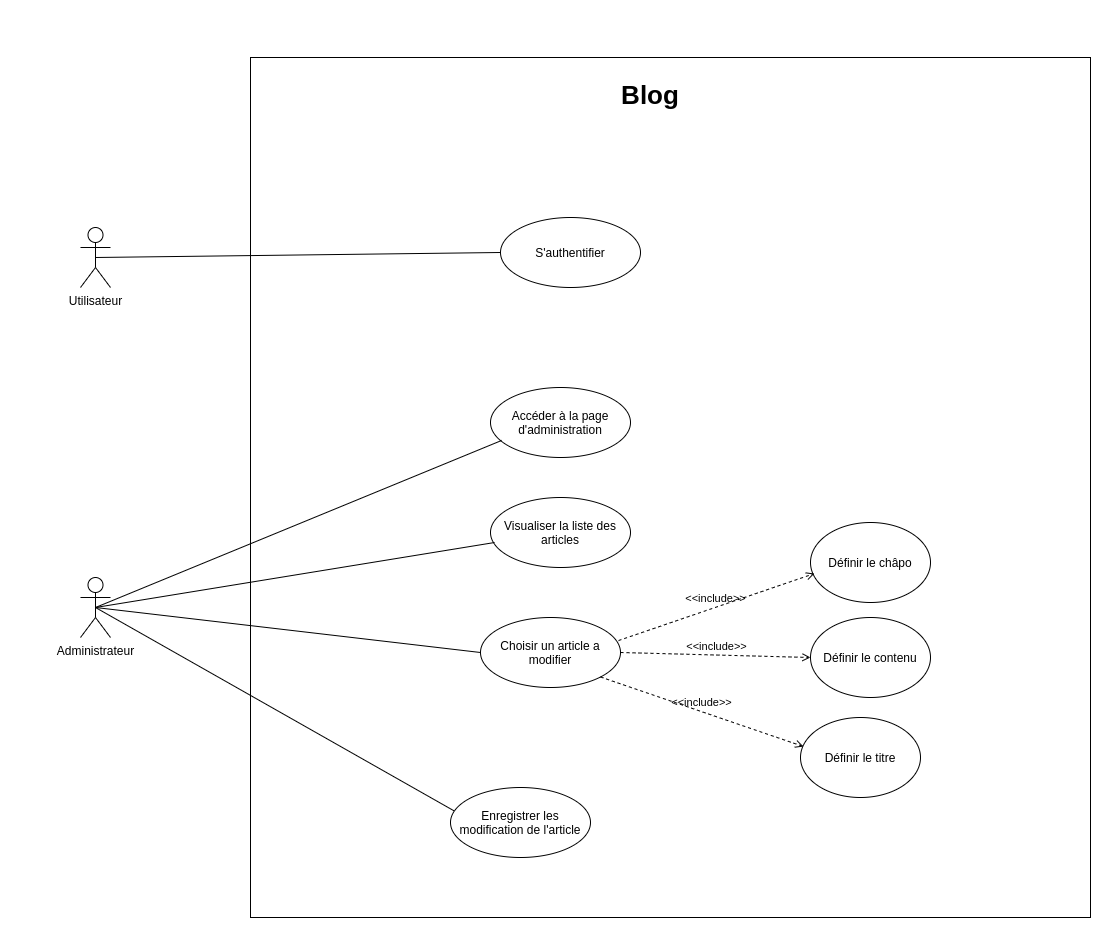

The diagram above was exported from draw.io. Its source (the exported page's mxGraphModel, read from the mxfile embedded in the PNG):
<mxGraphModel dx="2031" dy="1156" grid="1" gridSize="10" guides="1" tooltips="1" connect="1" arrows="1" fold="1" page="1" pageScale="1" pageWidth="827" pageHeight="1169" math="0" shadow="0">
  <root>
    <mxCell id="0" />
    <mxCell id="1" parent="0" />
    <mxCell id="EaIQrcCF_t6G7nq0IkWl-3" value="" style="html=1;" parent="1" vertex="1">
      <mxGeometry x="230" y="210" width="840" height="860" as="geometry" />
    </mxCell>
    <mxCell id="c2f4NxW8fmLrMM8ecxTu-2" value="Administrateur" style="shape=umlActor;verticalLabelPosition=bottom;verticalAlign=top;html=1;" parent="1" vertex="1">
      <mxGeometry x="60" y="730" width="30" height="60" as="geometry" />
    </mxCell>
    <mxCell id="c2f4NxW8fmLrMM8ecxTu-3" value="S'authentifier" style="ellipse;whiteSpace=wrap;html=1;" parent="1" vertex="1">
      <mxGeometry x="480" y="370" width="140" height="70" as="geometry" />
    </mxCell>
    <mxCell id="c2f4NxW8fmLrMM8ecxTu-4" value="Accéder à la page d'administration" style="ellipse;whiteSpace=wrap;html=1;" parent="1" vertex="1">
      <mxGeometry x="470" y="540" width="140" height="70" as="geometry" />
    </mxCell>
    <mxCell id="c2f4NxW8fmLrMM8ecxTu-5" value="Choisir un article a modifier" style="ellipse;whiteSpace=wrap;html=1;" parent="1" vertex="1">
      <mxGeometry x="460" y="770" width="140" height="70" as="geometry" />
    </mxCell>
    <mxCell id="c2f4NxW8fmLrMM8ecxTu-6" value="Enregistrer les modification de l'article" style="ellipse;whiteSpace=wrap;html=1;" parent="1" vertex="1">
      <mxGeometry x="430" y="940" width="140" height="70" as="geometry" />
    </mxCell>
    <mxCell id="c2f4NxW8fmLrMM8ecxTu-7" value="" style="endArrow=none;html=1;exitX=0.5;exitY=0.5;exitDx=0;exitDy=0;exitPerimeter=0;entryX=0;entryY=0.5;entryDx=0;entryDy=0;endFill=0;" parent="1" source="EaIQrcCF_t6G7nq0IkWl-7" target="c2f4NxW8fmLrMM8ecxTu-3" edge="1">
      <mxGeometry width="50" height="50" relative="1" as="geometry">
        <mxPoint x="700" y="420" as="sourcePoint" />
        <mxPoint x="260" y="360" as="targetPoint" />
      </mxGeometry>
    </mxCell>
    <mxCell id="c2f4NxW8fmLrMM8ecxTu-8" value="" style="endArrow=none;html=1;exitX=0.5;exitY=0.5;exitDx=0;exitDy=0;exitPerimeter=0;entryX=0.079;entryY=0.757;entryDx=0;entryDy=0;entryPerimeter=0;endFill=0;" parent="1" source="c2f4NxW8fmLrMM8ecxTu-2" target="c2f4NxW8fmLrMM8ecxTu-4" edge="1">
      <mxGeometry width="50" height="50" relative="1" as="geometry">
        <mxPoint x="135" y="630" as="sourcePoint" />
        <mxPoint x="230.08129325906384" y="239.53631348283284" as="targetPoint" />
      </mxGeometry>
    </mxCell>
    <mxCell id="c2f4NxW8fmLrMM8ecxTu-9" value="" style="endArrow=none;html=1;entryX=0;entryY=0.5;entryDx=0;entryDy=0;exitX=0.5;exitY=0.5;exitDx=0;exitDy=0;exitPerimeter=0;endFill=0;" parent="1" source="c2f4NxW8fmLrMM8ecxTu-2" target="c2f4NxW8fmLrMM8ecxTu-5" edge="1">
      <mxGeometry width="50" height="50" relative="1" as="geometry">
        <mxPoint x="120" y="620" as="sourcePoint" />
        <mxPoint x="295.8399999999997" y="334.47" as="targetPoint" />
      </mxGeometry>
    </mxCell>
    <mxCell id="c2f4NxW8fmLrMM8ecxTu-10" value="" style="endArrow=none;html=1;entryX=0.025;entryY=0.333;entryDx=0;entryDy=0;exitX=0.5;exitY=0.5;exitDx=0;exitDy=0;exitPerimeter=0;entryPerimeter=0;endFill=0;" parent="1" source="c2f4NxW8fmLrMM8ecxTu-2" target="c2f4NxW8fmLrMM8ecxTu-6" edge="1">
      <mxGeometry width="50" height="50" relative="1" as="geometry">
        <mxPoint x="135" y="630" as="sourcePoint" />
        <mxPoint x="364.05999999999995" y="689.74" as="targetPoint" />
      </mxGeometry>
    </mxCell>
    <mxCell id="c2f4NxW8fmLrMM8ecxTu-11" value="Définir le titre" style="ellipse;whiteSpace=wrap;html=1;" parent="1" vertex="1">
      <mxGeometry x="780" y="870" width="120" height="80" as="geometry" />
    </mxCell>
    <mxCell id="c2f4NxW8fmLrMM8ecxTu-12" value="Définir le contenu" style="ellipse;whiteSpace=wrap;html=1;" parent="1" vertex="1">
      <mxGeometry x="790" y="770" width="120" height="80" as="geometry" />
    </mxCell>
    <mxCell id="c2f4NxW8fmLrMM8ecxTu-13" value="Définir le châpo" style="ellipse;whiteSpace=wrap;html=1;" parent="1" vertex="1">
      <mxGeometry x="790" y="675" width="120" height="80" as="geometry" />
    </mxCell>
    <mxCell id="c2f4NxW8fmLrMM8ecxTu-14" value="&amp;lt;&amp;lt;include&amp;gt;&amp;gt;" style="html=1;verticalAlign=bottom;labelBackgroundColor=none;endArrow=open;endFill=0;dashed=1;exitX=1;exitY=1;exitDx=0;exitDy=0;entryX=0.025;entryY=0.363;entryDx=0;entryDy=0;entryPerimeter=0;" parent="1" source="c2f4NxW8fmLrMM8ecxTu-5" target="c2f4NxW8fmLrMM8ecxTu-11" edge="1">
      <mxGeometry width="160" relative="1" as="geometry">
        <mxPoint x="660" y="680" as="sourcePoint" />
        <mxPoint x="820" y="680" as="targetPoint" />
      </mxGeometry>
    </mxCell>
    <mxCell id="c2f4NxW8fmLrMM8ecxTu-15" value="&amp;lt;&amp;lt;include&amp;gt;&amp;gt;" style="html=1;verticalAlign=bottom;labelBackgroundColor=none;endArrow=open;endFill=0;dashed=1;exitX=1;exitY=0.5;exitDx=0;exitDy=0;entryX=0;entryY=0.5;entryDx=0;entryDy=0;" parent="1" source="c2f4NxW8fmLrMM8ecxTu-5" target="c2f4NxW8fmLrMM8ecxTu-12" edge="1">
      <mxGeometry width="160" relative="1" as="geometry">
        <mxPoint x="571.0399999999997" y="580" as="sourcePoint" />
        <mxPoint x="585.56" y="669.9200000000001" as="targetPoint" />
      </mxGeometry>
    </mxCell>
    <mxCell id="c2f4NxW8fmLrMM8ecxTu-16" value="&amp;lt;&amp;lt;include&amp;gt;&amp;gt;" style="html=1;verticalAlign=bottom;labelBackgroundColor=none;endArrow=open;endFill=0;dashed=1;exitX=0.986;exitY=0.329;exitDx=0;exitDy=0;exitPerimeter=0;entryX=0.033;entryY=0.638;entryDx=0;entryDy=0;entryPerimeter=0;" parent="1" source="c2f4NxW8fmLrMM8ecxTu-5" target="c2f4NxW8fmLrMM8ecxTu-13" edge="1">
      <mxGeometry width="160" relative="1" as="geometry">
        <mxPoint x="623.5399999999997" y="573.3499999999999" as="sourcePoint" />
        <mxPoint x="687.5735931288111" y="611.7157287525408" as="targetPoint" />
      </mxGeometry>
    </mxCell>
    <mxCell id="c2f4NxW8fmLrMM8ecxTu-17" value="Visualiser la liste des articles" style="ellipse;whiteSpace=wrap;html=1;" parent="1" vertex="1">
      <mxGeometry x="470" y="650" width="140" height="70" as="geometry" />
    </mxCell>
    <mxCell id="c2f4NxW8fmLrMM8ecxTu-18" value="" style="endArrow=none;html=1;entryX=0.029;entryY=0.643;entryDx=0;entryDy=0;exitX=0.5;exitY=0.5;exitDx=0;exitDy=0;exitPerimeter=0;rounded=0;startArrow=none;startFill=0;endFill=0;entryPerimeter=0;" parent="1" source="c2f4NxW8fmLrMM8ecxTu-2" target="c2f4NxW8fmLrMM8ecxTu-17" edge="1">
      <mxGeometry width="50" height="50" relative="1" as="geometry">
        <mxPoint x="130" y="620" as="sourcePoint" />
        <mxPoint x="423.5" y="853.31" as="targetPoint" />
      </mxGeometry>
    </mxCell>
    <mxCell id="EaIQrcCF_t6G7nq0IkWl-4" value="Blog" style="text;align=center;fontStyle=1;verticalAlign=middle;spacingLeft=3;spacingRight=3;strokeColor=none;rotatable=0;points=[[0,0.5],[1,0.5]];portConstraint=eastwest;fontSize=26;strokeWidth=1;" parent="1" vertex="1">
      <mxGeometry x="590" y="220" width="80" height="50" as="geometry" />
    </mxCell>
    <mxCell id="EaIQrcCF_t6G7nq0IkWl-7" value="Utilisateur" style="shape=umlActor;verticalLabelPosition=bottom;verticalAlign=top;html=1;" parent="1" vertex="1">
      <mxGeometry x="60" y="380" width="30" height="60" as="geometry" />
    </mxCell>
  </root>
</mxGraphModel>